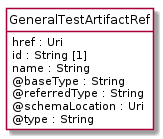

The diagram above was rendered by PlantUML. Its source (embedded in the PNG):
@startuml
hide circle
hide methods
hide stereotype
show <<Enumeration>> stereotype
skinparam class {
   BackgroundColor<<Enumeration>> #E6F5F7
   BackgroundColor<<Ref>> #FFFFE0
   BackgroundColor<<Pivot>> #FFFFFFF
   BackgroundColor<<SimpleType>> #E2F0DA
   BackgroundColor #FCF2E3
}

class GeneralTestArtifactRef <<Pivot>> {
    href : Uri
    id : String [1]
    name : String
    @baseType : String
    @referredType : String
    @schemaLocation : Uri
    @type : String
}


@enduml